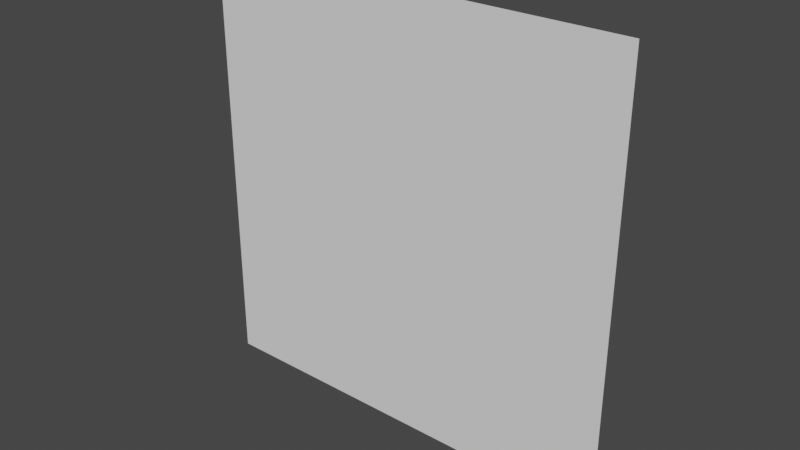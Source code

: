 # Source: Square.blend  (saved by Blender 3.4.6; exported with 4.5.12 LTS)
import bpy
from mathutils import Matrix  # noqa: F401  (used for matrix-valued properties, if any)

bpy.ops.wm.read_factory_settings(use_empty=True)
scene = bpy.context.scene
scene.name = 'Scene'

# ---- collections
col_collection = bpy.data.collections.new('Collection'); scene.collection.children.link(col_collection)

# ---- world
world_world = bpy.data.worlds.new('World'); scene.world = world_world
world_world.use_nodes = True; world_world.node_tree.nodes.clear()
_N = world_world.node_tree.nodes; _L = world_world.node_tree.links
n0 = _N.new('ShaderNodeOutputWorld'); n0.name = 'World Output'; n0.location = (300, 300)
n1 = _N.new('ShaderNodeBackground'); n1.name = 'Background'; n1.location = (10, 300)
n1.inputs[0].default_value = (0.05088, 0.05088, 0.05088, 1.0)
_L.new(n1.outputs[0], n0.inputs[0])
n0.is_active_output = True
world_world.color = (0.05088, 0.05088, 0.05088)
world_world.use_sun_shadow = False
world_world.sun_shadow_jitter_overblur = 0.0

# ---- meshes
me_plane = bpy.data.meshes.new('Plane')
me_plane.from_pydata([(-0.5, 1.967e-07, -0.5), (0.5, 1.967e-07, -0.5), (-0.5, -1.967e-07, 0.5), (0.5, -1.967e-07, 0.5)], [], [(0, 2, 3, 1)])
_uv = me_plane.uv_layers.new(name='UVMap')
_uv.uv.foreach_set('vector', [0.0, 0.0, 0.0, 1.0, 1.0, 1.0, 1.0, 0.0])
me_plane.update()

# ---- objects
ob_plane = bpy.data.objects.new('Plane', me_plane)

# ---- transforms, parenting, visibility, modifiers, constraints
ob_plane.location = (0.0, 0.0, 0.0)

# ---- collection membership
col_collection.objects.link(ob_plane)

# ---- scene / render settings (as saved in the file)
scene.frame_start = 1; scene.frame_end = 250; scene.frame_set(1)
scene.render.engine = 'BLENDER_EEVEE_NEXT'
scene.cycles.sampling_pattern = 'TABULATED_SOBOL'
scene.cycles.use_light_tree = False
scene.view_settings.view_transform = 'Filmic'
bpy.context.view_layer.update()

# ---- added for rendering (the .blend has no active camera and no usable light): camera, sun
cam_auto = bpy.data.cameras.new('AutoCamera')
cam_auto.lens = 50.0
cam_auto.sensor_width = 36.0
cam_auto.clip_end = 1000.0
ob_auto_camera = bpy.data.objects.new('AutoCamera', cam_auto)
scene.collection.objects.link(ob_auto_camera)
ob_auto_camera.location = (1.30847, -1.57016, 1.04677)
ob_auto_camera.rotation_euler = (1.09748, -7.21219e-08, 0.694738)
scene.camera = ob_auto_camera
light_auto_sun = bpy.data.lights.new('AutoSun', 'SUN')
light_auto_sun.energy = 3.0
light_auto_sun.angle = 0.0523599
ob_auto_sun = bpy.data.objects.new('AutoSun', light_auto_sun)
scene.collection.objects.link(ob_auto_sun)
ob_auto_sun.rotation_euler = (0.872665, 0.174533, 0.523599)
bpy.context.view_layer.update()
